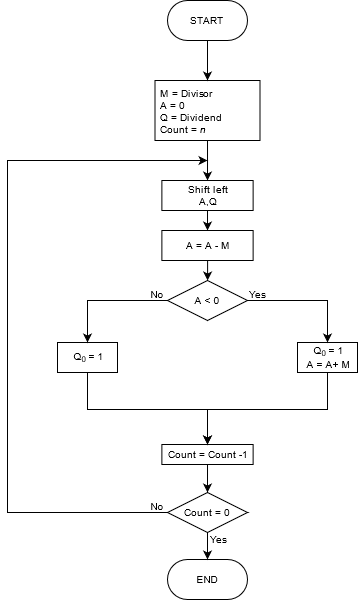

The diagram above was exported from draw.io. Its source (the exported page's mxGraphModel, read from the mxfile embedded in the PNG):
<mxGraphModel dx="2272" dy="752" grid="1" gridSize="10" guides="1" tooltips="1" connect="1" arrows="1" fold="1" page="1" pageScale="1" pageWidth="850" pageHeight="1100" math="0" shadow="0">
  <root>
    <mxCell id="0" />
    <mxCell id="1" parent="0" />
    <mxCell id="x02_tZK0ic9HzFqggvKZ-1" value="START" style="rounded=1;whiteSpace=wrap;html=1;arcSize=50;fontSize=10;" parent="1" vertex="1">
      <mxGeometry x="40" width="80" height="40" as="geometry" />
    </mxCell>
    <mxCell id="FQ48ZbRRoxFvV8z1go9--2" style="edgeStyle=orthogonalEdgeStyle;rounded=0;orthogonalLoop=1;jettySize=auto;html=1;entryX=0.5;entryY=0;entryDx=0;entryDy=0;" parent="1" source="x02_tZK0ic9HzFqggvKZ-3" target="FQ48ZbRRoxFvV8z1go9--1" edge="1">
      <mxGeometry relative="1" as="geometry" />
    </mxCell>
    <mxCell id="x02_tZK0ic9HzFqggvKZ-3" value="&lt;div style=&quot;font-size: 10px&quot;&gt;M = Divisor&lt;br&gt;&lt;/div&gt;&lt;div style=&quot;font-size: 10px&quot;&gt;A = 0&lt;br style=&quot;font-size: 10px&quot;&gt;&lt;/div&gt;&lt;div style=&quot;font-size: 10px&quot;&gt;Q = Dividend&lt;/div&gt;&lt;div style=&quot;font-size: 10px&quot;&gt;Count = &lt;i style=&quot;font-size: 10px&quot;&gt;n&lt;/i&gt;&lt;br style=&quot;font-size: 10px&quot;&gt;&lt;/div&gt;" style="rounded=0;whiteSpace=wrap;html=1;fontSize=10;align=left;verticalAlign=top;spacingLeft=3;" parent="1" vertex="1">
      <mxGeometry x="27.5" y="80" width="105" height="60" as="geometry" />
    </mxCell>
    <mxCell id="x02_tZK0ic9HzFqggvKZ-4" value="END" style="rounded=1;whiteSpace=wrap;html=1;arcSize=50;fontSize=10;" parent="1" vertex="1">
      <mxGeometry x="40" y="559" width="80" height="40" as="geometry" />
    </mxCell>
    <mxCell id="x02_tZK0ic9HzFqggvKZ-5" value="A &amp;lt; 0" style="rhombus;whiteSpace=wrap;html=1;fontSize=10;align=center;verticalAlign=middle;" parent="1" vertex="1">
      <mxGeometry x="40" y="280" width="80" height="40" as="geometry" />
    </mxCell>
    <mxCell id="x02_tZK0ic9HzFqggvKZ-6" value="Q&lt;sub&gt;0&lt;/sub&gt; = 1" style="rounded=0;whiteSpace=wrap;html=1;fontSize=10;align=center;verticalAlign=middle;spacingLeft=3;" parent="1" vertex="1">
      <mxGeometry x="-70" y="342" width="60" height="30" as="geometry" />
    </mxCell>
    <mxCell id="x02_tZK0ic9HzFqggvKZ-7" value="&lt;div&gt;Q&lt;sub&gt;0&lt;/sub&gt; = 1&lt;/div&gt;&lt;div&gt;A = A+ M&lt;br&gt;&lt;/div&gt;" style="rounded=0;whiteSpace=wrap;html=1;fontSize=10;align=center;verticalAlign=middle;spacingLeft=3;" parent="1" vertex="1">
      <mxGeometry x="170" y="342" width="60" height="30" as="geometry" />
    </mxCell>
    <mxCell id="x02_tZK0ic9HzFqggvKZ-8" value="" style="endArrow=classic;html=1;rounded=0;fontSize=10;exitX=0;exitY=0.5;exitDx=0;exitDy=0;entryX=0.5;entryY=0;entryDx=0;entryDy=0;edgeStyle=orthogonalEdgeStyle;" parent="1" source="x02_tZK0ic9HzFqggvKZ-5" target="x02_tZK0ic9HzFqggvKZ-6" edge="1">
      <mxGeometry width="50" height="50" relative="1" as="geometry">
        <mxPoint x="-30" y="470" as="sourcePoint" />
        <mxPoint x="20" y="420" as="targetPoint" />
      </mxGeometry>
    </mxCell>
    <mxCell id="x02_tZK0ic9HzFqggvKZ-9" value="" style="endArrow=classic;html=1;rounded=0;fontSize=10;exitX=1;exitY=0.5;exitDx=0;exitDy=0;entryX=0.5;entryY=0;entryDx=0;entryDy=0;edgeStyle=orthogonalEdgeStyle;" parent="1" source="x02_tZK0ic9HzFqggvKZ-5" target="x02_tZK0ic9HzFqggvKZ-7" edge="1">
      <mxGeometry width="50" height="50" relative="1" as="geometry">
        <mxPoint x="50" y="320" as="sourcePoint" />
        <mxPoint x="20" y="370" as="targetPoint" />
      </mxGeometry>
    </mxCell>
    <mxCell id="x02_tZK0ic9HzFqggvKZ-10" value="" style="endArrow=classic;html=1;rounded=0;fontSize=10;exitX=0.5;exitY=1;exitDx=0;exitDy=0;entryX=0.5;entryY=0;entryDx=0;entryDy=0;" parent="1" source="x02_tZK0ic9HzFqggvKZ-1" target="x02_tZK0ic9HzFqggvKZ-3" edge="1">
      <mxGeometry width="50" height="50" relative="1" as="geometry">
        <mxPoint x="-30" y="140" as="sourcePoint" />
        <mxPoint x="20" y="90" as="targetPoint" />
      </mxGeometry>
    </mxCell>
    <mxCell id="x02_tZK0ic9HzFqggvKZ-12" value="&lt;div style=&quot;font-size: 10px&quot; align=&quot;center&quot;&gt;Count = Count -1&lt;br style=&quot;font-size: 10px&quot;&gt;&lt;/div&gt;" style="rounded=0;whiteSpace=wrap;html=1;fontSize=10;align=center;verticalAlign=middle;spacingLeft=3;" parent="1" vertex="1">
      <mxGeometry x="34.38" y="444" width="91.25" height="20" as="geometry" />
    </mxCell>
    <mxCell id="x02_tZK0ic9HzFqggvKZ-13" value="" style="endArrow=classic;html=1;rounded=0;fontSize=10;exitX=0.5;exitY=1;exitDx=0;exitDy=0;edgeStyle=orthogonalEdgeStyle;entryX=0.5;entryY=0;entryDx=0;entryDy=0;" parent="1" source="x02_tZK0ic9HzFqggvKZ-6" target="x02_tZK0ic9HzFqggvKZ-12" edge="1">
      <mxGeometry width="50" height="50" relative="1" as="geometry">
        <mxPoint x="50" y="269" as="sourcePoint" />
        <mxPoint x="80" y="374" as="targetPoint" />
        <Array as="points">
          <mxPoint x="-40" y="409" />
          <mxPoint x="80" y="409" />
        </Array>
      </mxGeometry>
    </mxCell>
    <mxCell id="x02_tZK0ic9HzFqggvKZ-14" value="" style="endArrow=classic;html=1;rounded=0;fontSize=10;exitX=0.5;exitY=1;exitDx=0;exitDy=0;edgeStyle=orthogonalEdgeStyle;entryX=0.5;entryY=0;entryDx=0;entryDy=0;" parent="1" source="x02_tZK0ic9HzFqggvKZ-7" target="x02_tZK0ic9HzFqggvKZ-12" edge="1">
      <mxGeometry width="50" height="50" relative="1" as="geometry">
        <mxPoint x="-30" y="359" as="sourcePoint" />
        <mxPoint x="80" y="374" as="targetPoint" />
        <Array as="points">
          <mxPoint x="200" y="409" />
          <mxPoint x="80" y="409" />
        </Array>
      </mxGeometry>
    </mxCell>
    <mxCell id="x02_tZK0ic9HzFqggvKZ-16" value="Count = 0" style="rhombus;whiteSpace=wrap;html=1;fontSize=10;align=center;verticalAlign=middle;" parent="1" vertex="1">
      <mxGeometry x="40" y="492" width="80" height="40" as="geometry" />
    </mxCell>
    <mxCell id="x02_tZK0ic9HzFqggvKZ-17" value="" style="endArrow=classic;html=1;rounded=0;fontSize=10;entryX=0.5;entryY=0;entryDx=0;entryDy=0;exitX=0.5;exitY=1;exitDx=0;exitDy=0;" parent="1" source="x02_tZK0ic9HzFqggvKZ-12" target="x02_tZK0ic9HzFqggvKZ-16" edge="1">
      <mxGeometry width="50" height="50" relative="1" as="geometry">
        <mxPoint y="449" as="sourcePoint" />
        <mxPoint y="569" as="targetPoint" />
      </mxGeometry>
    </mxCell>
    <mxCell id="x02_tZK0ic9HzFqggvKZ-18" value="" style="endArrow=classic;html=1;rounded=0;fontSize=10;entryX=0.5;entryY=0;entryDx=0;entryDy=0;exitX=0.5;exitY=1;exitDx=0;exitDy=0;" parent="1" source="x02_tZK0ic9HzFqggvKZ-16" target="x02_tZK0ic9HzFqggvKZ-4" edge="1">
      <mxGeometry width="50" height="50" relative="1" as="geometry">
        <mxPoint x="90" y="449" as="sourcePoint" />
        <mxPoint x="90" y="489" as="targetPoint" />
      </mxGeometry>
    </mxCell>
    <mxCell id="x02_tZK0ic9HzFqggvKZ-19" value="" style="endArrow=classic;html=1;rounded=0;fontSize=10;exitX=0;exitY=0.5;exitDx=0;exitDy=0;edgeStyle=orthogonalEdgeStyle;" parent="1" source="x02_tZK0ic9HzFqggvKZ-16" edge="1">
      <mxGeometry width="50" height="50" relative="1" as="geometry">
        <mxPoint x="-30" y="320" as="sourcePoint" />
        <mxPoint x="80" y="160" as="targetPoint" />
        <Array as="points">
          <mxPoint x="-120" y="512" />
          <mxPoint x="-120" y="160" />
        </Array>
      </mxGeometry>
    </mxCell>
    <mxCell id="x02_tZK0ic9HzFqggvKZ-20" value="No" style="text;html=1;strokeColor=none;fillColor=none;align=center;verticalAlign=middle;whiteSpace=wrap;rounded=0;fontSize=10;" parent="1" vertex="1">
      <mxGeometry x="20" y="289" width="20" height="10" as="geometry" />
    </mxCell>
    <mxCell id="x02_tZK0ic9HzFqggvKZ-21" value="&lt;font style=&quot;font-size: 10px&quot;&gt;Yes&lt;/font&gt;" style="text;html=1;strokeColor=none;fillColor=none;align=center;verticalAlign=middle;whiteSpace=wrap;rounded=0;fontSize=10;" parent="1" vertex="1">
      <mxGeometry x="120" y="289" width="20" height="10" as="geometry" />
    </mxCell>
    <mxCell id="x02_tZK0ic9HzFqggvKZ-23" value="No" style="text;html=1;strokeColor=none;fillColor=none;align=center;verticalAlign=middle;whiteSpace=wrap;rounded=0;fontSize=10;" parent="1" vertex="1">
      <mxGeometry x="19.75" y="501" width="20" height="10" as="geometry" />
    </mxCell>
    <mxCell id="x02_tZK0ic9HzFqggvKZ-24" value="Yes" style="text;html=1;strokeColor=none;fillColor=none;align=center;verticalAlign=middle;whiteSpace=wrap;rounded=0;fontSize=10;" parent="1" vertex="1">
      <mxGeometry x="81" y="534" width="20" height="10" as="geometry" />
    </mxCell>
    <mxCell id="FQ48ZbRRoxFvV8z1go9--1" value="&lt;div&gt;Shift left&lt;/div&gt;&lt;div&gt;A,Q&lt;br&gt;&lt;/div&gt;" style="rounded=0;whiteSpace=wrap;html=1;fontSize=10;align=center;verticalAlign=middle;spacingLeft=3;" parent="1" vertex="1">
      <mxGeometry x="34.38" y="180" width="91.25" height="30" as="geometry" />
    </mxCell>
    <mxCell id="FQ48ZbRRoxFvV8z1go9--3" value="" style="endArrow=classic;html=1;rounded=0;exitX=0.5;exitY=1;exitDx=0;exitDy=0;entryX=0.5;entryY=0;entryDx=0;entryDy=0;" parent="1" source="FQ48ZbRRoxFvV8z1go9--1" target="FQ48ZbRRoxFvV8z1go9--4" edge="1">
      <mxGeometry width="50" height="50" relative="1" as="geometry">
        <mxPoint x="70" y="370" as="sourcePoint" />
        <mxPoint x="120" y="320" as="targetPoint" />
      </mxGeometry>
    </mxCell>
    <mxCell id="FQ48ZbRRoxFvV8z1go9--5" value="" style="edgeStyle=orthogonalEdgeStyle;rounded=0;orthogonalLoop=1;jettySize=auto;html=1;" parent="1" source="FQ48ZbRRoxFvV8z1go9--4" target="x02_tZK0ic9HzFqggvKZ-5" edge="1">
      <mxGeometry relative="1" as="geometry" />
    </mxCell>
    <mxCell id="FQ48ZbRRoxFvV8z1go9--4" value="A = A - M" style="rounded=0;whiteSpace=wrap;html=1;fontSize=10;align=center;verticalAlign=middle;spacingLeft=3;" parent="1" vertex="1">
      <mxGeometry x="34.38" y="230" width="91.25" height="30" as="geometry" />
    </mxCell>
  </root>
</mxGraphModel>